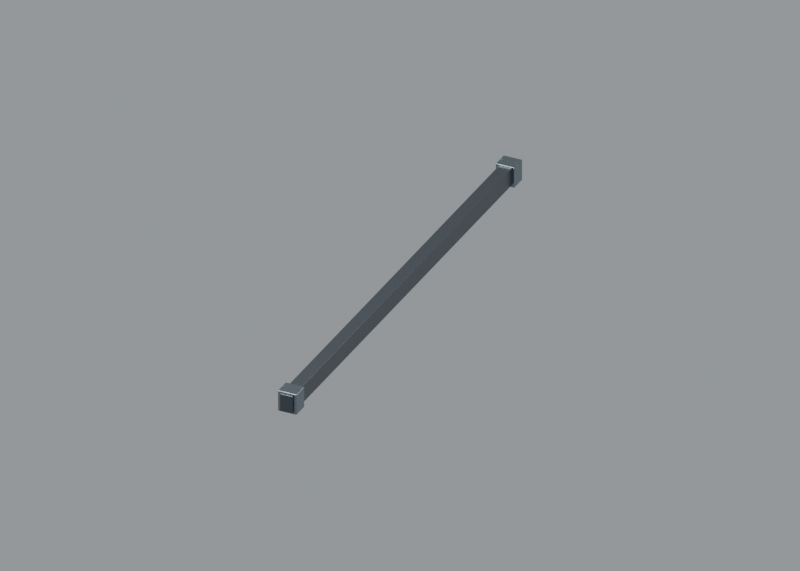 # Source: B2.blend  (saved by Blender 5.1.29; exported with 4.5.12 LTS)
import bpy
from mathutils import Matrix  # noqa: F401  (used for matrix-valued properties, if any)

bpy.ops.wm.read_factory_settings(use_empty=True)
scene = bpy.context.scene
scene.name = 'Scene'

# ---- collections
col_collection = bpy.data.collections.new('Collection'); scene.collection.children.link(col_collection)
col_asset_b2 = bpy.data.collections.new('ASSET_B2'); scene.collection.children.link(col_asset_b2)
col_boolean_tools__editable = bpy.data.collections.new('BOOLEAN_TOOLS__editable'); scene.collection.children.link(col_boolean_tools__editable)
col_preview_only = bpy.data.collections.new('PREVIEW_ONLY'); scene.collection.children.link(col_preview_only)

# ---- materials (node trees are filled in below, after node groups)
mat_graphite_satin_anodised_frame = bpy.data.materials.new('Graphite satin anodised frame')
mat_warm_grey_powder_coat = bpy.data.materials.new('Warm grey powder coat')
mat_stainless_fasteners_and_handle_hardware = bpy.data.materials.new('Stainless fasteners and handle hardware')
mat_dark_recessed_backing = bpy.data.materials.new('Dark recessed backing')
mat_cyan_inset_status_light = bpy.data.materials.new('Cyan inset status light')

# ---- node groups
ng_native_box = bpy.data.node_groups.new('NATIVE_box', 'GeometryNodeTree')
_s = ng_native_box.interface.new_socket(name='Geometry', in_out='OUTPUT', socket_type='NodeSocketGeometry')
_s = ng_native_box.interface.new_socket(name='Size', in_out='INPUT', socket_type='NodeSocketVector')
_s = ng_native_box.interface.new_socket(name='Material', in_out='INPUT', socket_type='NodeSocketMaterial')
_N = ng_native_box.nodes; _L = ng_native_box.links
n0 = _N.new('NodeGroupInput'); n0.name = 'Group Input'; n0.location = (-600, 0)
n1 = _N.new('NodeGroupOutput'); n1.name = 'Group Output'; n1.location = (600, 0)
n2 = _N.new('GeometryNodeMeshCube'); n2.name = 'Cube'; n2.location = (0, 0)
n3 = _N.new('GeometryNodeSetShadeSmooth'); n3.name = 'Set Shade Smooth'; n3.location = (130, 30)
n4 = _N.new('GeometryNodeSetMaterial'); n4.name = 'Set Material'; n4.location = (350, 30)
_L.new(n0.outputs[0], n2.inputs[0])
_L.new(n2.outputs[0], n3.inputs[0])
_L.new(n3.outputs[0], n4.inputs[0])
_L.new(n0.outputs[1], n4.inputs[2])
_L.new(n4.outputs[0], n1.inputs[0])
n1.is_active_output = True
ng_native_cylinder = bpy.data.node_groups.new('NATIVE_cylinder', 'GeometryNodeTree')
_s = ng_native_cylinder.interface.new_socket(name='Geometry', in_out='OUTPUT', socket_type='NodeSocketGeometry')
_s = ng_native_cylinder.interface.new_socket(name='Radius', in_out='INPUT', socket_type='NodeSocketFloat')
_s = ng_native_cylinder.interface.new_socket(name='Depth', in_out='INPUT', socket_type='NodeSocketFloat')
_s = ng_native_cylinder.interface.new_socket(name='Sides', in_out='INPUT', socket_type='NodeSocketInt')
_s = ng_native_cylinder.interface.new_socket(name='Material', in_out='INPUT', socket_type='NodeSocketMaterial')
_N = ng_native_cylinder.nodes; _L = ng_native_cylinder.links
n0 = _N.new('NodeGroupInput'); n0.name = 'Group Input'; n0.location = (-600, 0)
n1 = _N.new('NodeGroupOutput'); n1.name = 'Group Output'; n1.location = (600, 0)
n2 = _N.new('GeometryNodeMeshCylinder'); n2.name = 'Cylinder'; n2.location = (0, 0)
n3 = _N.new('GeometryNodeSetShadeSmooth'); n3.name = 'Set Shade Smooth'; n3.location = (130, 30)
n4 = _N.new('GeometryNodeSetMaterial'); n4.name = 'Set Material'; n4.location = (350, 30)
_L.new(n0.outputs[0], n2.inputs[3])
_L.new(n0.outputs[1], n2.inputs[4])
_L.new(n0.outputs[2], n2.inputs[0])
_L.new(n2.outputs[0], n3.inputs[0])
_L.new(n3.outputs[0], n4.inputs[0])
_L.new(n0.outputs[3], n4.inputs[2])
_L.new(n4.outputs[0], n1.inputs[0])
n1.is_active_output = True

# ---- material node trees
mat_graphite_satin_anodised_frame.use_nodes = True; mat_graphite_satin_anodised_frame.node_tree.nodes.clear()
_N = mat_graphite_satin_anodised_frame.node_tree.nodes; _L = mat_graphite_satin_anodised_frame.node_tree.links
n0 = _N.new('ShaderNodeBsdfPrincipled'); n0.name = 'Principled BSDF'; n0.location = (-200, 100)
n0.inputs[0].default_value = (0.095, 0.108, 0.121, 1.0)
n0.inputs[1].default_value = 0.88
n1 = _N.new('ShaderNodeOutputMaterial'); n1.name = 'Material Output'; n1.location = (200, 100)
n2 = _N.new('ShaderNodeNewGeometry'); n2.name = 'Geometry'; n2.location = (0, 0)
n3 = _N.new('ShaderNodeTexNoise'); n3.name = 'Noise Texture'; n3.location = (0, 0)
n3.width = 145
n3.inputs[2].default_value = 1300.0
n4 = _N.new('ShaderNodeBump'); n4.name = 'Bump'; n4.location = (0, 0)
n4.inputs[0].default_value = 0.18
n4.inputs[1].default_value = 2.5e-05
n5 = _N.new('ShaderNodeMapRange'); n5.name = 'Map Range'; n5.location = (0, 0)
n5.inputs[3].default_value = 0.28
n5.inputs[4].default_value = 0.36
_L.new(n0.outputs[0], n1.inputs[0])
_L.new(n2.outputs[0], n3.inputs[0])
_L.new(n3.outputs[0], n4.inputs[3])
_L.new(n4.outputs[0], n0.inputs[5])
_L.new(n3.outputs[0], n5.inputs[0])
_L.new(n5.outputs[0], n0.inputs[2])
n1.is_active_output = True
mat_warm_grey_powder_coat.use_nodes = True; mat_warm_grey_powder_coat.node_tree.nodes.clear()
_N = mat_warm_grey_powder_coat.node_tree.nodes; _L = mat_warm_grey_powder_coat.node_tree.links
n0 = _N.new('ShaderNodeBsdfPrincipled'); n0.name = 'Principled BSDF'; n0.location = (-200, 100)
n0.inputs[0].default_value = (0.285, 0.283, 0.267, 1.0)
n1 = _N.new('ShaderNodeOutputMaterial'); n1.name = 'Material Output'; n1.location = (200, 100)
n2 = _N.new('ShaderNodeNewGeometry'); n2.name = 'Geometry'; n2.location = (0, 0)
n3 = _N.new('ShaderNodeTexNoise'); n3.name = 'Noise Texture'; n3.location = (0, 0)
n3.width = 145
n3.inputs[2].default_value = 1300.0
n4 = _N.new('ShaderNodeBump'); n4.name = 'Bump'; n4.location = (0, 0)
n4.inputs[0].default_value = 0.18
n4.inputs[1].default_value = 6e-05
n5 = _N.new('ShaderNodeMapRange'); n5.name = 'Map Range'; n5.location = (0, 0)
n5.inputs[3].default_value = 0.39
n5.inputs[4].default_value = 0.47
_L.new(n0.outputs[0], n1.inputs[0])
_L.new(n2.outputs[0], n3.inputs[0])
_L.new(n3.outputs[0], n4.inputs[3])
_L.new(n4.outputs[0], n0.inputs[5])
_L.new(n3.outputs[0], n5.inputs[0])
_L.new(n5.outputs[0], n0.inputs[2])
n1.is_active_output = True
mat_stainless_fasteners_and_handle_hardware.use_nodes = True; mat_stainless_fasteners_and_handle_hardware.node_tree.nodes.clear()
_N = mat_stainless_fasteners_and_handle_hardware.node_tree.nodes; _L = mat_stainless_fasteners_and_handle_hardware.node_tree.links
n0 = _N.new('ShaderNodeBsdfPrincipled'); n0.name = 'Principled BSDF'; n0.location = (-200, 100)
n0.inputs[0].default_value = (0.25, 0.29, 0.32, 1.0)
n0.inputs[1].default_value = 1.0
n1 = _N.new('ShaderNodeOutputMaterial'); n1.name = 'Material Output'; n1.location = (200, 100)
n2 = _N.new('ShaderNodeNewGeometry'); n2.name = 'Geometry'; n2.location = (0, 0)
n3 = _N.new('ShaderNodeTexNoise'); n3.name = 'Noise Texture'; n3.location = (0, 0)
n3.width = 145
n3.inputs[2].default_value = 1300.0
n4 = _N.new('ShaderNodeBump'); n4.name = 'Bump'; n4.location = (0, 0)
n4.inputs[0].default_value = 0.18
n4.inputs[1].default_value = 2e-05
n5 = _N.new('ShaderNodeMapRange'); n5.name = 'Map Range'; n5.location = (0, 0)
n5.inputs[3].default_value = 0.24
n5.inputs[4].default_value = 0.32
_L.new(n0.outputs[0], n1.inputs[0])
_L.new(n2.outputs[0], n3.inputs[0])
_L.new(n3.outputs[0], n4.inputs[3])
_L.new(n4.outputs[0], n0.inputs[5])
_L.new(n3.outputs[0], n5.inputs[0])
_L.new(n5.outputs[0], n0.inputs[2])
n1.is_active_output = True
mat_dark_recessed_backing.use_nodes = True; mat_dark_recessed_backing.node_tree.nodes.clear()
_N = mat_dark_recessed_backing.node_tree.nodes; _L = mat_dark_recessed_backing.node_tree.links
n0 = _N.new('ShaderNodeBsdfPrincipled'); n0.name = 'Principled BSDF'; n0.location = (-200, 100)
n0.inputs[0].default_value = (0.006, 0.009, 0.012, 1.0)
n0.inputs[1].default_value = 0.05
n0.inputs[2].default_value = 0.58
n1 = _N.new('ShaderNodeOutputMaterial'); n1.name = 'Material Output'; n1.location = (200, 100)
_L.new(n0.outputs[0], n1.inputs[0])
n1.is_active_output = True
mat_cyan_inset_status_light.use_nodes = True; mat_cyan_inset_status_light.node_tree.nodes.clear()
_N = mat_cyan_inset_status_light.node_tree.nodes; _L = mat_cyan_inset_status_light.node_tree.links
n0 = _N.new('ShaderNodeBsdfPrincipled'); n0.name = 'Principled BSDF'; n0.location = (-200, 100)
n0.inputs[0].default_value = (0.02, 0.52, 0.7, 1.0)
n0.inputs[1].default_value = 0.12
n0.inputs[2].default_value = 0.26
n0.inputs[27].default_value = (0.02, 0.52, 0.7, 1.0)
n0.inputs[28].default_value = 1.6
n1 = _N.new('ShaderNodeOutputMaterial'); n1.name = 'Material Output'; n1.location = (200, 100)
_L.new(n0.outputs[0], n1.inputs[0])
n1.is_active_output = True

# ---- world
world_clean_lobby_product_studio = bpy.data.worlds.new('Clean lobby product studio'); scene.world = world_clean_lobby_product_studio
world_clean_lobby_product_studio.use_nodes = True; world_clean_lobby_product_studio.node_tree.nodes.clear()
_N = world_clean_lobby_product_studio.node_tree.nodes; _L = world_clean_lobby_product_studio.node_tree.links
n0 = _N.new('ShaderNodeBackground'); n0.name = 'Background'; n0.location = (-200, 100)
n0.inputs[0].default_value = (0.63, 0.68, 0.72, 1.0)
n0.inputs[1].default_value = 0.5
n1 = _N.new('ShaderNodeOutputWorld'); n1.name = 'World Output'; n1.location = (200, 100)
_L.new(n0.outputs[0], n1.inputs[0])
n1.is_active_output = True

# ---- cameras
cam_hero = bpy.data.cameras.new('hero')
cam_hero.type = 'ORTHO'
cam_hero.clip_end = 500.0
cam_hero.ortho_scale = 18.24

# ---- lights
light_key = bpy.data.lights.new('Key', 'AREA')
light_key.energy = 1.35e+04
light_key.shape = 'DISK'
light_key.size = 21.6
light_fill = bpy.data.lights.new('Fill', 'AREA')
light_fill.energy = 7200.0
light_fill.shape = 'DISK'
light_fill.size = 21.6

# ---- meshes
me_cube = bpy.data.meshes.new('Cube')
me_cube.from_pydata([(1.0, 1.0, 1.0), (1.0, 1.0, -1.0), (1.0, -1.0, 1.0), (1.0, -1.0, -1.0), (-1.0, 1.0, 1.0), (-1.0, 1.0, -1.0), (-1.0, -1.0, 1.0), (-1.0, -1.0, -1.0)], [], [(0, 4, 6, 2), (3, 2, 6, 7), (7, 6, 4, 5), (5, 1, 3, 7), (1, 0, 2, 3), (5, 4, 0, 1)])
_uv = me_cube.uv_layers.new(name='UVMap')
_uv.uv.foreach_set('vector', [0.625, 0.5, 0.875, 0.5, 0.875, 0.75, 0.625, 0.75, 0.375, 0.75, 0.625, 0.75, 0.625, 1.0, 0.375, 1.0, 0.375, 0.0, 0.625, 0.0, 0.625, 0.25, 0.375, 0.25, 0.125, 0.5, 0.375, 0.5, 0.375, 0.75, 0.125, 0.75, 0.375, 0.5, 0.625, 0.5, 0.625, 0.75, 0.375, 0.75, 0.375, 0.25, 0.625, 0.25, 0.625, 0.5, 0.375, 0.5])
me_cube.use_mirror_vertex_groups = False
me_cube.update()

# ---- objects
ob_b2_module = bpy.data.objects.new('B2_MODULE', None)
ob_b2_main_closed_steel_box_beam = bpy.data.objects.new('B2 main closed steel box beam', me_cube)
ob_b2_lower_removable_service_cover = bpy.data.objects.new('B2 lower removable service cover', me_cube)
ob_b2_bolted_beam_shoe = bpy.data.objects.new('B2 bolted beam shoe', me_cube)
ob_b2_shoe_fixing = bpy.data.objects.new('B2 shoe fixing', me_cube)
ob_b2_shoe_fixing_001 = bpy.data.objects.new('B2 shoe fixing.001', me_cube)
ob_b2_bolted_beam_shoe_001 = bpy.data.objects.new('B2 bolted beam shoe.001', me_cube)
ob_b2_shoe_fixing_002 = bpy.data.objects.new('B2 shoe fixing.002', me_cube)
ob_b2_shoe_fixing_003 = bpy.data.objects.new('B2 shoe fixing.003', me_cube)
ob_b2_lower_service_joint = bpy.data.objects.new('B2 lower service joint', me_cube)
ob_b2_lower_service_joint_001 = bpy.data.objects.new('B2 lower service joint.001', me_cube)
ob_b2_lower_service_joint_002 = bpy.data.objects.new('B2 lower service joint.002', me_cube)
ob_b2_lower_service_joint_003 = bpy.data.objects.new('B2 lower service joint.003', me_cube)
ob_b2_lower_service_joint_004 = bpy.data.objects.new('B2 lower service joint.004', me_cube)
ob_b2_lower_service_joint_005 = bpy.data.objects.new('B2 lower service joint.005', me_cube)
ob_b2_lower_service_joint_006 = bpy.data.objects.new('B2 lower service joint.006', me_cube)
ob_b2_narrow_maintenance_light_channel = bpy.data.objects.new('B2 narrow maintenance light channel', me_cube)
ob_key = bpy.data.objects.new('Key', light_key)
ob_fill = bpy.data.objects.new('Fill', light_fill)
ob_hero = bpy.data.objects.new('hero', cam_hero)

# ---- transforms, parenting, visibility, modifiers, constraints
ob_b2_module.location = (0.0, 0.0, 0.0)
ob_b2_main_closed_steel_box_beam.parent = ob_b2_module
ob_b2_main_closed_steel_box_beam.location = (0.0, 12.0, 6.39)
_m = ob_b2_main_closed_steel_box_beam.modifiers.new('01 Editable box', 'NODES')
_m.node_group = ng_native_box
_gi = [s.identifier for s in ng_native_box.interface.items_tree if s.item_type == 'SOCKET' and s.in_out == 'INPUT']
_m[_gi[0]] = (0.32, 12.0, 0.45)  # 'Size'
_m[_gi[1]] = mat_graphite_satin_anodised_frame  # 'Material'
_m = ob_b2_main_closed_steel_box_beam.modifiers.new('03 Uniform manufactured bevel', 'BEVEL')
_m.width = 0.008
_m.width_pct = 0.008
_m.segments = 4
_m.angle_limit = 0.4189
_m.harden_normals = True
_m = ob_b2_main_closed_steel_box_beam.modifiers.new('04 Planar weighted normals', 'WEIGHTED_NORMAL')
_m.keep_sharp = True
ob_b2_lower_removable_service_cover.parent = ob_b2_module
ob_b2_lower_removable_service_cover.location = (0.0, 12.0, 6.145)
_m = ob_b2_lower_removable_service_cover.modifiers.new('01 Editable box', 'NODES')
_m.node_group = ng_native_box
_gi = [s.identifier for s in ng_native_box.interface.items_tree if s.item_type == 'SOCKET' and s.in_out == 'INPUT']
_m[_gi[0]] = (0.248, 11.82, 0.026)  # 'Size'
_m[_gi[1]] = mat_warm_grey_powder_coat  # 'Material'
_m = ob_b2_lower_removable_service_cover.modifiers.new('03 Uniform manufactured bevel', 'BEVEL')
_m.width = 0.004
_m.width_pct = 0.004
_m.segments = 4
_m.angle_limit = 0.4189
_m.harden_normals = True
_m = ob_b2_lower_removable_service_cover.modifiers.new('04 Planar weighted normals', 'WEIGHTED_NORMAL')
_m.keep_sharp = True
ob_b2_bolted_beam_shoe.parent = ob_b2_module
ob_b2_bolted_beam_shoe.location = (0.0, 6.26, 6.39)
_m = ob_b2_bolted_beam_shoe.modifiers.new('01 Editable box', 'NODES')
_m.node_group = ng_native_box
_gi = [s.identifier for s in ng_native_box.interface.items_tree if s.item_type == 'SOCKET' and s.in_out == 'INPUT']
_m[_gi[0]] = (0.47, 0.42, 0.53)  # 'Size'
_m[_gi[1]] = mat_stainless_fasteners_and_handle_hardware  # 'Material'
_m = ob_b2_bolted_beam_shoe.modifiers.new('03 Uniform manufactured bevel', 'BEVEL')
_m.width = 0.01
_m.width_pct = 0.01
_m.segments = 4
_m.angle_limit = 0.4189
_m.harden_normals = True
_m = ob_b2_bolted_beam_shoe.modifiers.new('04 Planar weighted normals', 'WEIGHTED_NORMAL')
_m.keep_sharp = True
ob_b2_shoe_fixing.parent = ob_b2_module
ob_b2_shoe_fixing.location = (-0.19, 6.26, 6.676)
_m = ob_b2_shoe_fixing.modifiers.new('01 Editable cylinder', 'NODES')
_m.node_group = ng_native_cylinder
_gi = [s.identifier for s in ng_native_cylinder.interface.items_tree if s.item_type == 'SOCKET' and s.in_out == 'INPUT']
_m[_gi[0]] = 0.02  # 'Radius'
_m[_gi[1]] = 0.011  # 'Depth'
_m[_gi[2]] = 48  # 'Sides'
_m[_gi[3]] = mat_stainless_fasteners_and_handle_hardware  # 'Material'
_m = ob_b2_shoe_fixing.modifiers.new('03 Uniform manufactured bevel', 'BEVEL')
_m.width = 0.001
_m.width_pct = 0.001
_m.segments = 4
_m.angle_limit = 0.4189
_m.harden_normals = True
_m = ob_b2_shoe_fixing.modifiers.new('04 Planar weighted normals', 'WEIGHTED_NORMAL')
_m.keep_sharp = True
ob_b2_shoe_fixing_001.parent = ob_b2_module
ob_b2_shoe_fixing_001.location = (0.19, 6.26, 6.676)
_m = ob_b2_shoe_fixing_001.modifiers.new('01 Editable cylinder', 'NODES')
_m.node_group = ng_native_cylinder
_gi = [s.identifier for s in ng_native_cylinder.interface.items_tree if s.item_type == 'SOCKET' and s.in_out == 'INPUT']
_m[_gi[0]] = 0.02  # 'Radius'
_m[_gi[1]] = 0.011  # 'Depth'
_m[_gi[2]] = 48  # 'Sides'
_m[_gi[3]] = mat_stainless_fasteners_and_handle_hardware  # 'Material'
_m = ob_b2_shoe_fixing_001.modifiers.new('03 Uniform manufactured bevel', 'BEVEL')
_m.width = 0.001
_m.width_pct = 0.001
_m.segments = 4
_m.angle_limit = 0.4189
_m.harden_normals = True
_m = ob_b2_shoe_fixing_001.modifiers.new('04 Planar weighted normals', 'WEIGHTED_NORMAL')
_m.keep_sharp = True
ob_b2_bolted_beam_shoe_001.parent = ob_b2_module
ob_b2_bolted_beam_shoe_001.location = (0.0, 17.74, 6.39)
_m = ob_b2_bolted_beam_shoe_001.modifiers.new('01 Editable box', 'NODES')
_m.node_group = ng_native_box
_gi = [s.identifier for s in ng_native_box.interface.items_tree if s.item_type == 'SOCKET' and s.in_out == 'INPUT']
_m[_gi[0]] = (0.47, 0.42, 0.53)  # 'Size'
_m[_gi[1]] = mat_stainless_fasteners_and_handle_hardware  # 'Material'
_m = ob_b2_bolted_beam_shoe_001.modifiers.new('03 Uniform manufactured bevel', 'BEVEL')
_m.width = 0.01
_m.width_pct = 0.01
_m.segments = 4
_m.angle_limit = 0.4189
_m.harden_normals = True
_m = ob_b2_bolted_beam_shoe_001.modifiers.new('04 Planar weighted normals', 'WEIGHTED_NORMAL')
_m.keep_sharp = True
ob_b2_shoe_fixing_002.parent = ob_b2_module
ob_b2_shoe_fixing_002.location = (-0.19, 17.74, 6.676)
_m = ob_b2_shoe_fixing_002.modifiers.new('01 Editable cylinder', 'NODES')
_m.node_group = ng_native_cylinder
_gi = [s.identifier for s in ng_native_cylinder.interface.items_tree if s.item_type == 'SOCKET' and s.in_out == 'INPUT']
_m[_gi[0]] = 0.02  # 'Radius'
_m[_gi[1]] = 0.011  # 'Depth'
_m[_gi[2]] = 48  # 'Sides'
_m[_gi[3]] = mat_stainless_fasteners_and_handle_hardware  # 'Material'
_m = ob_b2_shoe_fixing_002.modifiers.new('03 Uniform manufactured bevel', 'BEVEL')
_m.width = 0.001
_m.width_pct = 0.001
_m.segments = 4
_m.angle_limit = 0.4189
_m.harden_normals = True
_m = ob_b2_shoe_fixing_002.modifiers.new('04 Planar weighted normals', 'WEIGHTED_NORMAL')
_m.keep_sharp = True
ob_b2_shoe_fixing_003.parent = ob_b2_module
ob_b2_shoe_fixing_003.location = (0.19, 17.74, 6.676)
_m = ob_b2_shoe_fixing_003.modifiers.new('01 Editable cylinder', 'NODES')
_m.node_group = ng_native_cylinder
_gi = [s.identifier for s in ng_native_cylinder.interface.items_tree if s.item_type == 'SOCKET' and s.in_out == 'INPUT']
_m[_gi[0]] = 0.02  # 'Radius'
_m[_gi[1]] = 0.011  # 'Depth'
_m[_gi[2]] = 48  # 'Sides'
_m[_gi[3]] = mat_stainless_fasteners_and_handle_hardware  # 'Material'
_m = ob_b2_shoe_fixing_003.modifiers.new('03 Uniform manufactured bevel', 'BEVEL')
_m.width = 0.001
_m.width_pct = 0.001
_m.segments = 4
_m.angle_limit = 0.4189
_m.harden_normals = True
_m = ob_b2_shoe_fixing_003.modifiers.new('04 Planar weighted normals', 'WEIGHTED_NORMAL')
_m.keep_sharp = True
ob_b2_lower_service_joint.parent = ob_b2_module
ob_b2_lower_service_joint.location = (0.0, 7.5, 6.125)
_m = ob_b2_lower_service_joint.modifiers.new('01 Editable box', 'NODES')
_m.node_group = ng_native_box
_gi = [s.identifier for s in ng_native_box.interface.items_tree if s.item_type == 'SOCKET' and s.in_out == 'INPUT']
_m[_gi[0]] = (0.26, 0.012, 0.009)  # 'Size'
_m[_gi[1]] = mat_dark_recessed_backing  # 'Material'
_m = ob_b2_lower_service_joint.modifiers.new('03 Uniform manufactured bevel', 'BEVEL')
_m.width = 0.001
_m.width_pct = 0.001
_m.segments = 4
_m.angle_limit = 0.4189
_m.harden_normals = True
_m = ob_b2_lower_service_joint.modifiers.new('04 Planar weighted normals', 'WEIGHTED_NORMAL')
_m.keep_sharp = True
ob_b2_lower_service_joint_001.parent = ob_b2_module
ob_b2_lower_service_joint_001.location = (0.0, 9.0, 6.125)
_m = ob_b2_lower_service_joint_001.modifiers.new('01 Editable box', 'NODES')
_m.node_group = ng_native_box
_gi = [s.identifier for s in ng_native_box.interface.items_tree if s.item_type == 'SOCKET' and s.in_out == 'INPUT']
_m[_gi[0]] = (0.26, 0.012, 0.009)  # 'Size'
_m[_gi[1]] = mat_dark_recessed_backing  # 'Material'
_m = ob_b2_lower_service_joint_001.modifiers.new('03 Uniform manufactured bevel', 'BEVEL')
_m.width = 0.001
_m.width_pct = 0.001
_m.segments = 4
_m.angle_limit = 0.4189
_m.harden_normals = True
_m = ob_b2_lower_service_joint_001.modifiers.new('04 Planar weighted normals', 'WEIGHTED_NORMAL')
_m.keep_sharp = True
ob_b2_lower_service_joint_002.parent = ob_b2_module
ob_b2_lower_service_joint_002.location = (0.0, 10.5, 6.125)
_m = ob_b2_lower_service_joint_002.modifiers.new('01 Editable box', 'NODES')
_m.node_group = ng_native_box
_gi = [s.identifier for s in ng_native_box.interface.items_tree if s.item_type == 'SOCKET' and s.in_out == 'INPUT']
_m[_gi[0]] = (0.26, 0.012, 0.009)  # 'Size'
_m[_gi[1]] = mat_dark_recessed_backing  # 'Material'
_m = ob_b2_lower_service_joint_002.modifiers.new('03 Uniform manufactured bevel', 'BEVEL')
_m.width = 0.001
_m.width_pct = 0.001
_m.segments = 4
_m.angle_limit = 0.4189
_m.harden_normals = True
_m = ob_b2_lower_service_joint_002.modifiers.new('04 Planar weighted normals', 'WEIGHTED_NORMAL')
_m.keep_sharp = True
ob_b2_lower_service_joint_003.parent = ob_b2_module
ob_b2_lower_service_joint_003.location = (0.0, 12.0, 6.125)
_m = ob_b2_lower_service_joint_003.modifiers.new('01 Editable box', 'NODES')
_m.node_group = ng_native_box
_gi = [s.identifier for s in ng_native_box.interface.items_tree if s.item_type == 'SOCKET' and s.in_out == 'INPUT']
_m[_gi[0]] = (0.26, 0.012, 0.009)  # 'Size'
_m[_gi[1]] = mat_dark_recessed_backing  # 'Material'
_m = ob_b2_lower_service_joint_003.modifiers.new('03 Uniform manufactured bevel', 'BEVEL')
_m.width = 0.001
_m.width_pct = 0.001
_m.segments = 4
_m.angle_limit = 0.4189
_m.harden_normals = True
_m = ob_b2_lower_service_joint_003.modifiers.new('04 Planar weighted normals', 'WEIGHTED_NORMAL')
_m.keep_sharp = True
ob_b2_lower_service_joint_004.parent = ob_b2_module
ob_b2_lower_service_joint_004.location = (0.0, 13.5, 6.125)
_m = ob_b2_lower_service_joint_004.modifiers.new('01 Editable box', 'NODES')
_m.node_group = ng_native_box
_gi = [s.identifier for s in ng_native_box.interface.items_tree if s.item_type == 'SOCKET' and s.in_out == 'INPUT']
_m[_gi[0]] = (0.26, 0.012, 0.009)  # 'Size'
_m[_gi[1]] = mat_dark_recessed_backing  # 'Material'
_m = ob_b2_lower_service_joint_004.modifiers.new('03 Uniform manufactured bevel', 'BEVEL')
_m.width = 0.001
_m.width_pct = 0.001
_m.segments = 4
_m.angle_limit = 0.4189
_m.harden_normals = True
_m = ob_b2_lower_service_joint_004.modifiers.new('04 Planar weighted normals', 'WEIGHTED_NORMAL')
_m.keep_sharp = True
ob_b2_lower_service_joint_005.parent = ob_b2_module
ob_b2_lower_service_joint_005.location = (0.0, 15.0, 6.125)
_m = ob_b2_lower_service_joint_005.modifiers.new('01 Editable box', 'NODES')
_m.node_group = ng_native_box
_gi = [s.identifier for s in ng_native_box.interface.items_tree if s.item_type == 'SOCKET' and s.in_out == 'INPUT']
_m[_gi[0]] = (0.26, 0.012, 0.009)  # 'Size'
_m[_gi[1]] = mat_dark_recessed_backing  # 'Material'
_m = ob_b2_lower_service_joint_005.modifiers.new('03 Uniform manufactured bevel', 'BEVEL')
_m.width = 0.001
_m.width_pct = 0.001
_m.segments = 4
_m.angle_limit = 0.4189
_m.harden_normals = True
_m = ob_b2_lower_service_joint_005.modifiers.new('04 Planar weighted normals', 'WEIGHTED_NORMAL')
_m.keep_sharp = True
ob_b2_lower_service_joint_006.parent = ob_b2_module
ob_b2_lower_service_joint_006.location = (0.0, 16.5, 6.125)
_m = ob_b2_lower_service_joint_006.modifiers.new('01 Editable box', 'NODES')
_m.node_group = ng_native_box
_gi = [s.identifier for s in ng_native_box.interface.items_tree if s.item_type == 'SOCKET' and s.in_out == 'INPUT']
_m[_gi[0]] = (0.26, 0.012, 0.009)  # 'Size'
_m[_gi[1]] = mat_dark_recessed_backing  # 'Material'
_m = ob_b2_lower_service_joint_006.modifiers.new('03 Uniform manufactured bevel', 'BEVEL')
_m.width = 0.001
_m.width_pct = 0.001
_m.segments = 4
_m.angle_limit = 0.4189
_m.harden_normals = True
_m = ob_b2_lower_service_joint_006.modifiers.new('04 Planar weighted normals', 'WEIGHTED_NORMAL')
_m.keep_sharp = True
ob_b2_narrow_maintenance_light_channel.parent = ob_b2_module
ob_b2_narrow_maintenance_light_channel.location = (-0.095, 12.0, 6.125)
_m = ob_b2_narrow_maintenance_light_channel.modifiers.new('01 Editable box', 'NODES')
_m.node_group = ng_native_box
_gi = [s.identifier for s in ng_native_box.interface.items_tree if s.item_type == 'SOCKET' and s.in_out == 'INPUT']
_m[_gi[0]] = (0.025, 10.1, 0.009)  # 'Size'
_m[_gi[1]] = mat_cyan_inset_status_light  # 'Material'
_m = ob_b2_narrow_maintenance_light_channel.modifiers.new('03 Uniform manufactured bevel', 'BEVEL')
_m.width = 0.001
_m.width_pct = 0.001
_m.segments = 4
_m.angle_limit = 0.4189
_m.harden_normals = True
_m = ob_b2_narrow_maintenance_light_channel.modifiers.new('04 Planar weighted normals', 'WEIGHTED_NORMAL')
_m.keep_sharp = True
ob_key.location = (-9.0, 1.2, 24.4)
ob_key.rotation_euler = (0.6631, 6.573e-09, -0.6947)
ob_fill.location = (13.2, 14.4, 18.4)
ob_fill.rotation_euler = (0.8411, -5.28e-08, 1.751)
ob_hero.location = (13.49, -16.11, 24.39)
ob_hero.rotation_euler = (1.047, -3.065e-08, 0.4475)

# ---- collection membership
col_asset_b2.objects.link(ob_b2_module)
col_asset_b2.objects.link(ob_b2_main_closed_steel_box_beam)
col_asset_b2.objects.link(ob_b2_lower_removable_service_cover)
col_asset_b2.objects.link(ob_b2_bolted_beam_shoe)
col_asset_b2.objects.link(ob_b2_shoe_fixing)
col_asset_b2.objects.link(ob_b2_shoe_fixing_001)
col_asset_b2.objects.link(ob_b2_bolted_beam_shoe_001)
col_asset_b2.objects.link(ob_b2_shoe_fixing_002)
col_asset_b2.objects.link(ob_b2_shoe_fixing_003)
col_asset_b2.objects.link(ob_b2_lower_service_joint)
col_asset_b2.objects.link(ob_b2_lower_service_joint_001)
col_asset_b2.objects.link(ob_b2_lower_service_joint_002)
col_asset_b2.objects.link(ob_b2_lower_service_joint_003)
col_asset_b2.objects.link(ob_b2_lower_service_joint_004)
col_asset_b2.objects.link(ob_b2_lower_service_joint_005)
col_asset_b2.objects.link(ob_b2_lower_service_joint_006)
col_asset_b2.objects.link(ob_b2_narrow_maintenance_light_channel)
col_preview_only.objects.link(ob_key)
col_preview_only.objects.link(ob_fill)
col_preview_only.objects.link(ob_hero)

# ---- scene / render settings (as saved in the file)
scene.camera = ob_hero
scene.frame_start = 1; scene.frame_end = 250; scene.frame_set(1)
scene.render.engine = 'CYCLES'
scene.render.resolution_x = 1400
scene.render.resolution_y = 1000
scene.render.bake_bias = 0.0
scene.render.bake_samples = 0
scene.cycles.samples = 32
scene.cycles.sampling_pattern = 'TABULATED_SOBOL'
scene.eevee.use_volume_custom_range = False
bpy.context.view_layer.update()
